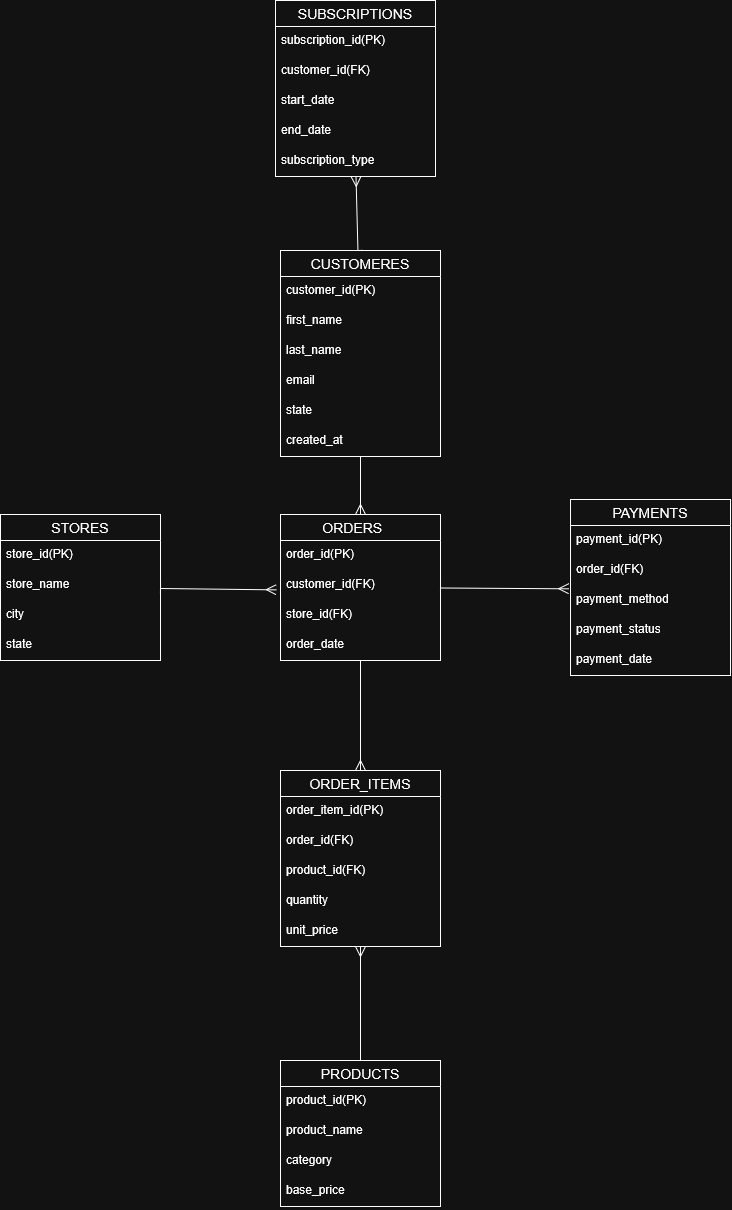

The diagram above was exported from draw.io. Its source (the exported page's mxGraphModel, read from the mxfile embedded in the PNG):
<mxGraphModel dx="1747" dy="5669" grid="1" gridSize="10" guides="1" tooltips="1" connect="1" arrows="1" fold="1" page="1" pageScale="1" pageWidth="850" pageHeight="1100" math="0" shadow="0">
  <root>
    <mxCell id="0" />
    <mxCell id="1" parent="0" />
    <mxCell id="4M_aSBMk6hxm-KttHcg2-112" edge="1" parent="1" source="4M_aSBMk6hxm-KttHcg2-30" style="edgeStyle=none;curved=0;rounded=0;orthogonalLoop=1;jettySize=auto;html=1;fontSize=12;startSize=8;endSize=8;strokeColor=none;" value="">
      <mxGeometry relative="1" as="geometry">
        <mxPoint x="620.0000000000002" y="-2997.2962962962965" as="targetPoint" />
      </mxGeometry>
    </mxCell>
    <mxCell id="4M_aSBMk6hxm-KttHcg2-115" edge="1" parent="1" source="4M_aSBMk6hxm-KttHcg2-30" style="edgeStyle=none;curved=1;rounded=0;orthogonalLoop=1;jettySize=auto;html=1;fontSize=12;startSize=8;endSize=8;entryX=0.5;entryY=0;entryDx=0;entryDy=0;endArrow=ERmany;endFill=0;" target="4M_aSBMk6hxm-KttHcg2-45" value="">
      <mxGeometry relative="1" as="geometry">
        <mxPoint x="430" y="-2880" as="targetPoint" />
      </mxGeometry>
    </mxCell>
    <mxCell id="4M_aSBMk6hxm-KttHcg2-138" edge="1" parent="1" source="4M_aSBMk6hxm-KttHcg2-30" style="edgeStyle=none;curved=1;rounded=0;orthogonalLoop=1;jettySize=auto;html=1;fontSize=12;startSize=8;endSize=8;startArrow=baseDash;startFill=0;endArrow=ERmany;endFill=0;" target="4M_aSBMk6hxm-KttHcg2-137" value="">
      <mxGeometry relative="1" as="geometry" />
    </mxCell>
    <mxCell id="4M_aSBMk6hxm-KttHcg2-30" parent="1" style="swimlane;fontStyle=0;childLayout=stackLayout;horizontal=1;startSize=26;horizontalStack=0;resizeParent=1;resizeParentMax=0;resizeLast=0;collapsible=1;marginBottom=0;align=center;fontSize=14;" value="CUSTOMERES" vertex="1">
      <mxGeometry height="206" width="160" x="350" y="-3120" as="geometry" />
    </mxCell>
    <mxCell id="4M_aSBMk6hxm-KttHcg2-31" parent="4M_aSBMk6hxm-KttHcg2-30" style="text;strokeColor=none;fillColor=none;spacingLeft=4;spacingRight=4;overflow=hidden;rotatable=0;points=[[0,0.5],[1,0.5]];portConstraint=eastwest;fontSize=12;whiteSpace=wrap;html=1;" value="customer_id(PK)" vertex="1">
      <mxGeometry height="30" width="160" y="26" as="geometry" />
    </mxCell>
    <mxCell id="4M_aSBMk6hxm-KttHcg2-32" parent="4M_aSBMk6hxm-KttHcg2-30" style="text;strokeColor=none;fillColor=none;spacingLeft=4;spacingRight=4;overflow=hidden;rotatable=0;points=[[0,0.5],[1,0.5]];portConstraint=eastwest;fontSize=12;whiteSpace=wrap;html=1;" value="first_name" vertex="1">
      <mxGeometry height="30" width="160" y="56" as="geometry" />
    </mxCell>
    <mxCell id="4M_aSBMk6hxm-KttHcg2-33" parent="4M_aSBMk6hxm-KttHcg2-30" style="text;strokeColor=none;fillColor=none;spacingLeft=4;spacingRight=4;overflow=hidden;rotatable=0;points=[[0,0.5],[1,0.5]];portConstraint=eastwest;fontSize=12;whiteSpace=wrap;html=1;" value="last_name" vertex="1">
      <mxGeometry height="30" width="160" y="86" as="geometry" />
    </mxCell>
    <mxCell id="4M_aSBMk6hxm-KttHcg2-34" parent="4M_aSBMk6hxm-KttHcg2-30" style="text;strokeColor=none;fillColor=none;spacingLeft=4;spacingRight=4;overflow=hidden;rotatable=0;points=[[0,0.5],[1,0.5]];portConstraint=eastwest;fontSize=12;whiteSpace=wrap;html=1;" value="email" vertex="1">
      <mxGeometry height="30" width="160" y="116" as="geometry" />
    </mxCell>
    <mxCell id="4M_aSBMk6hxm-KttHcg2-35" parent="4M_aSBMk6hxm-KttHcg2-30" style="text;strokeColor=none;fillColor=none;spacingLeft=4;spacingRight=4;overflow=hidden;rotatable=0;points=[[0,0.5],[1,0.5]];portConstraint=eastwest;fontSize=12;whiteSpace=wrap;html=1;" value="state" vertex="1">
      <mxGeometry height="30" width="160" y="146" as="geometry" />
    </mxCell>
    <mxCell id="4M_aSBMk6hxm-KttHcg2-36" parent="4M_aSBMk6hxm-KttHcg2-30" style="text;strokeColor=none;fillColor=none;spacingLeft=4;spacingRight=4;overflow=hidden;rotatable=0;points=[[0,0.5],[1,0.5]];portConstraint=eastwest;fontSize=12;whiteSpace=wrap;html=1;" value="created_at" vertex="1">
      <mxGeometry height="30" width="160" y="176" as="geometry" />
    </mxCell>
    <mxCell id="4M_aSBMk6hxm-KttHcg2-118" edge="1" parent="1" source="4M_aSBMk6hxm-KttHcg2-45" style="edgeStyle=none;curved=1;rounded=0;orthogonalLoop=1;jettySize=auto;html=1;fontSize=12;startSize=8;endSize=8;entryX=0.5;entryY=0;entryDx=0;entryDy=0;startArrow=baseDash;startFill=0;endArrow=ERmany;endFill=0;" value="">
      <mxGeometry relative="1" as="geometry">
        <mxPoint x="429.9999999999998" y="-2600" as="targetPoint" />
      </mxGeometry>
    </mxCell>
    <mxCell id="4M_aSBMk6hxm-KttHcg2-146" edge="1" parent="1" source="4M_aSBMk6hxm-KttHcg2-45" style="edgeStyle=none;curved=1;rounded=0;orthogonalLoop=1;jettySize=auto;html=1;fontSize=12;startSize=8;endSize=8;entryX=-0.011;entryY=0.111;entryDx=0;entryDy=0;entryPerimeter=0;startArrow=baseDash;startFill=0;endArrow=ERmany;endFill=0;" target="4M_aSBMk6hxm-KttHcg2-143" value="">
      <mxGeometry relative="1" as="geometry" />
    </mxCell>
    <mxCell id="4M_aSBMk6hxm-KttHcg2-45" parent="1" style="swimlane;fontStyle=0;childLayout=stackLayout;horizontal=1;startSize=26;horizontalStack=0;resizeParent=1;resizeParentMax=0;resizeLast=0;collapsible=1;marginBottom=0;align=center;fontSize=14;" value="ORDERS    " vertex="1">
      <mxGeometry height="146" width="160" x="350" y="-2856" as="geometry" />
    </mxCell>
    <mxCell id="4M_aSBMk6hxm-KttHcg2-46" parent="4M_aSBMk6hxm-KttHcg2-45" style="text;strokeColor=none;fillColor=none;spacingLeft=4;spacingRight=4;overflow=hidden;rotatable=0;points=[[0,0.5],[1,0.5]];portConstraint=eastwest;fontSize=12;whiteSpace=wrap;html=1;" value="order_id(PK)" vertex="1">
      <mxGeometry height="30" width="160" y="26" as="geometry" />
    </mxCell>
    <mxCell id="4M_aSBMk6hxm-KttHcg2-47" parent="4M_aSBMk6hxm-KttHcg2-45" style="text;strokeColor=none;fillColor=none;spacingLeft=4;spacingRight=4;overflow=hidden;rotatable=0;points=[[0,0.5],[1,0.5]];portConstraint=eastwest;fontSize=12;whiteSpace=wrap;html=1;" value="customer_id(FK)" vertex="1">
      <mxGeometry height="30" width="160" y="56" as="geometry" />
    </mxCell>
    <mxCell id="4M_aSBMk6hxm-KttHcg2-48" parent="4M_aSBMk6hxm-KttHcg2-45" style="text;strokeColor=none;fillColor=none;spacingLeft=4;spacingRight=4;overflow=hidden;rotatable=0;points=[[0,0.5],[1,0.5]];portConstraint=eastwest;fontSize=12;whiteSpace=wrap;html=1;" value="store_id(FK)" vertex="1">
      <mxGeometry height="30" width="160" y="86" as="geometry" />
    </mxCell>
    <mxCell id="4M_aSBMk6hxm-KttHcg2-50" parent="4M_aSBMk6hxm-KttHcg2-45" style="text;strokeColor=none;fillColor=none;spacingLeft=4;spacingRight=4;overflow=hidden;rotatable=0;points=[[0,0.5],[1,0.5]];portConstraint=eastwest;fontSize=12;whiteSpace=wrap;html=1;" value="order_date" vertex="1">
      <mxGeometry height="30" width="160" y="116" as="geometry" />
    </mxCell>
    <mxCell id="4M_aSBMk6hxm-KttHcg2-72" parent="1" style="swimlane;fontStyle=0;childLayout=stackLayout;horizontal=1;startSize=26;horizontalStack=0;resizeParent=1;resizeParentMax=0;resizeLast=0;collapsible=1;marginBottom=0;align=center;fontSize=14;" value="ORDER_ITEMS" vertex="1">
      <mxGeometry height="176" width="160" x="350" y="-2600" as="geometry" />
    </mxCell>
    <mxCell id="4M_aSBMk6hxm-KttHcg2-73" parent="4M_aSBMk6hxm-KttHcg2-72" style="text;strokeColor=none;fillColor=none;spacingLeft=4;spacingRight=4;overflow=hidden;rotatable=0;points=[[0,0.5],[1,0.5]];portConstraint=eastwest;fontSize=12;whiteSpace=wrap;html=1;" value="order_item_id(PK)" vertex="1">
      <mxGeometry height="30" width="160" y="26" as="geometry" />
    </mxCell>
    <mxCell id="4M_aSBMk6hxm-KttHcg2-74" parent="4M_aSBMk6hxm-KttHcg2-72" style="text;strokeColor=none;fillColor=none;spacingLeft=4;spacingRight=4;overflow=hidden;rotatable=0;points=[[0,0.5],[1,0.5]];portConstraint=eastwest;fontSize=12;whiteSpace=wrap;html=1;" value="order_id(FK)" vertex="1">
      <mxGeometry height="30" width="160" y="56" as="geometry" />
    </mxCell>
    <mxCell id="4M_aSBMk6hxm-KttHcg2-75" parent="4M_aSBMk6hxm-KttHcg2-72" style="text;strokeColor=none;fillColor=none;spacingLeft=4;spacingRight=4;overflow=hidden;rotatable=0;points=[[0,0.5],[1,0.5]];portConstraint=eastwest;fontSize=12;whiteSpace=wrap;html=1;" value="product_id(FK)" vertex="1">
      <mxGeometry height="30" width="160" y="86" as="geometry" />
    </mxCell>
    <mxCell id="4M_aSBMk6hxm-KttHcg2-77" parent="4M_aSBMk6hxm-KttHcg2-72" style="text;strokeColor=none;fillColor=none;spacingLeft=4;spacingRight=4;overflow=hidden;rotatable=0;points=[[0,0.5],[1,0.5]];portConstraint=eastwest;fontSize=12;whiteSpace=wrap;html=1;" value="quantity" vertex="1">
      <mxGeometry height="30" width="160" y="116" as="geometry" />
    </mxCell>
    <mxCell id="4M_aSBMk6hxm-KttHcg2-76" parent="4M_aSBMk6hxm-KttHcg2-72" style="text;strokeColor=none;fillColor=none;spacingLeft=4;spacingRight=4;overflow=hidden;rotatable=0;points=[[0,0.5],[1,0.5]];portConstraint=eastwest;fontSize=12;whiteSpace=wrap;html=1;" value="unit_price" vertex="1">
      <mxGeometry height="30" width="160" y="146" as="geometry" />
    </mxCell>
    <mxCell id="4M_aSBMk6hxm-KttHcg2-117" edge="1" parent="1" source="4M_aSBMk6hxm-KttHcg2-83" style="edgeStyle=none;curved=1;rounded=0;orthogonalLoop=1;jettySize=auto;html=1;fontSize=12;startSize=8;endSize=8;endArrow=ERmany;endFill=0;startArrow=baseDash;startFill=0;" target="4M_aSBMk6hxm-KttHcg2-76" value="">
      <mxGeometry relative="1" as="geometry" />
    </mxCell>
    <mxCell id="4M_aSBMk6hxm-KttHcg2-83" parent="1" style="swimlane;fontStyle=0;childLayout=stackLayout;horizontal=1;startSize=26;horizontalStack=0;resizeParent=1;resizeParentMax=0;resizeLast=0;collapsible=1;marginBottom=0;align=center;fontSize=14;" value="PRODUCTS" vertex="1">
      <mxGeometry height="146" width="160" x="350" y="-2310" as="geometry" />
    </mxCell>
    <mxCell id="4M_aSBMk6hxm-KttHcg2-84" parent="4M_aSBMk6hxm-KttHcg2-83" style="text;strokeColor=none;fillColor=none;spacingLeft=4;spacingRight=4;overflow=hidden;rotatable=0;points=[[0,0.5],[1,0.5]];portConstraint=eastwest;fontSize=12;whiteSpace=wrap;html=1;" value="product_id(PK)" vertex="1">
      <mxGeometry height="30" width="160" y="26" as="geometry" />
    </mxCell>
    <mxCell id="4M_aSBMk6hxm-KttHcg2-85" parent="4M_aSBMk6hxm-KttHcg2-83" style="text;strokeColor=none;fillColor=none;spacingLeft=4;spacingRight=4;overflow=hidden;rotatable=0;points=[[0,0.5],[1,0.5]];portConstraint=eastwest;fontSize=12;whiteSpace=wrap;html=1;" value="product_name" vertex="1">
      <mxGeometry height="30" width="160" y="56" as="geometry" />
    </mxCell>
    <mxCell id="4M_aSBMk6hxm-KttHcg2-86" parent="4M_aSBMk6hxm-KttHcg2-83" style="text;strokeColor=none;fillColor=none;spacingLeft=4;spacingRight=4;overflow=hidden;rotatable=0;points=[[0,0.5],[1,0.5]];portConstraint=eastwest;fontSize=12;whiteSpace=wrap;html=1;" value="category" vertex="1">
      <mxGeometry height="30" width="160" y="86" as="geometry" />
    </mxCell>
    <mxCell id="4M_aSBMk6hxm-KttHcg2-88" parent="4M_aSBMk6hxm-KttHcg2-83" style="text;strokeColor=none;fillColor=none;spacingLeft=4;spacingRight=4;overflow=hidden;rotatable=0;points=[[0,0.5],[1,0.5]];portConstraint=eastwest;fontSize=12;whiteSpace=wrap;html=1;" value="base_price" vertex="1">
      <mxGeometry height="30" width="160" y="116" as="geometry" />
    </mxCell>
    <mxCell id="4M_aSBMk6hxm-KttHcg2-139" edge="1" parent="1" source="4M_aSBMk6hxm-KttHcg2-126" style="edgeStyle=none;curved=1;rounded=0;orthogonalLoop=1;jettySize=auto;html=1;fontSize=12;startSize=8;endSize=8;entryX=-0.026;entryY=-0.355;entryDx=0;entryDy=0;entryPerimeter=0;startArrow=baseDash;startFill=0;endArrow=ERmany;endFill=0;" target="4M_aSBMk6hxm-KttHcg2-48" value="">
      <mxGeometry relative="1" as="geometry" />
    </mxCell>
    <mxCell id="4M_aSBMk6hxm-KttHcg2-126" parent="1" style="swimlane;fontStyle=0;childLayout=stackLayout;horizontal=1;startSize=26;horizontalStack=0;resizeParent=1;resizeParentMax=0;resizeLast=0;collapsible=1;marginBottom=0;align=center;fontSize=14;" value="STORES" vertex="1">
      <mxGeometry height="146" width="160" x="70" y="-2856" as="geometry" />
    </mxCell>
    <mxCell id="4M_aSBMk6hxm-KttHcg2-127" parent="4M_aSBMk6hxm-KttHcg2-126" style="text;strokeColor=none;fillColor=none;spacingLeft=4;spacingRight=4;overflow=hidden;rotatable=0;points=[[0,0.5],[1,0.5]];portConstraint=eastwest;fontSize=12;whiteSpace=wrap;html=1;" value="store_id(PK)" vertex="1">
      <mxGeometry height="30" width="160" y="26" as="geometry" />
    </mxCell>
    <mxCell id="4M_aSBMk6hxm-KttHcg2-128" parent="4M_aSBMk6hxm-KttHcg2-126" style="text;strokeColor=none;fillColor=none;spacingLeft=4;spacingRight=4;overflow=hidden;rotatable=0;points=[[0,0.5],[1,0.5]];portConstraint=eastwest;fontSize=12;whiteSpace=wrap;html=1;" value="store_name" vertex="1">
      <mxGeometry height="30" width="160" y="56" as="geometry" />
    </mxCell>
    <mxCell id="4M_aSBMk6hxm-KttHcg2-129" parent="4M_aSBMk6hxm-KttHcg2-126" style="text;strokeColor=none;fillColor=none;spacingLeft=4;spacingRight=4;overflow=hidden;rotatable=0;points=[[0,0.5],[1,0.5]];portConstraint=eastwest;fontSize=12;whiteSpace=wrap;html=1;" value="city" vertex="1">
      <mxGeometry height="30" width="160" y="86" as="geometry" />
    </mxCell>
    <mxCell id="4M_aSBMk6hxm-KttHcg2-130" parent="4M_aSBMk6hxm-KttHcg2-126" style="text;strokeColor=none;fillColor=none;spacingLeft=4;spacingRight=4;overflow=hidden;rotatable=0;points=[[0,0.5],[1,0.5]];portConstraint=eastwest;fontSize=12;whiteSpace=wrap;html=1;" value="state" vertex="1">
      <mxGeometry height="30" width="160" y="116" as="geometry" />
    </mxCell>
    <mxCell id="4M_aSBMk6hxm-KttHcg2-132" parent="1" style="swimlane;fontStyle=0;childLayout=stackLayout;horizontal=1;startSize=26;horizontalStack=0;resizeParent=1;resizeParentMax=0;resizeLast=0;collapsible=1;marginBottom=0;align=center;fontSize=14;" value="SUBSCRIPTIONS" vertex="1">
      <mxGeometry height="176" width="160" x="345" y="-3370" as="geometry" />
    </mxCell>
    <mxCell id="4M_aSBMk6hxm-KttHcg2-133" parent="4M_aSBMk6hxm-KttHcg2-132" style="text;strokeColor=none;fillColor=none;spacingLeft=4;spacingRight=4;overflow=hidden;rotatable=0;points=[[0,0.5],[1,0.5]];portConstraint=eastwest;fontSize=12;whiteSpace=wrap;html=1;" value="subscription_id(PK)" vertex="1">
      <mxGeometry height="30" width="160" y="26" as="geometry" />
    </mxCell>
    <mxCell id="4M_aSBMk6hxm-KttHcg2-134" parent="4M_aSBMk6hxm-KttHcg2-132" style="text;strokeColor=none;fillColor=none;spacingLeft=4;spacingRight=4;overflow=hidden;rotatable=0;points=[[0,0.5],[1,0.5]];portConstraint=eastwest;fontSize=12;whiteSpace=wrap;html=1;" value="customer_id(FK)" vertex="1">
      <mxGeometry height="30" width="160" y="56" as="geometry" />
    </mxCell>
    <mxCell id="4M_aSBMk6hxm-KttHcg2-135" parent="4M_aSBMk6hxm-KttHcg2-132" style="text;strokeColor=none;fillColor=none;spacingLeft=4;spacingRight=4;overflow=hidden;rotatable=0;points=[[0,0.5],[1,0.5]];portConstraint=eastwest;fontSize=12;whiteSpace=wrap;html=1;" value="start_date" vertex="1">
      <mxGeometry height="30" width="160" y="86" as="geometry" />
    </mxCell>
    <mxCell id="4M_aSBMk6hxm-KttHcg2-136" parent="4M_aSBMk6hxm-KttHcg2-132" style="text;strokeColor=none;fillColor=none;spacingLeft=4;spacingRight=4;overflow=hidden;rotatable=0;points=[[0,0.5],[1,0.5]];portConstraint=eastwest;fontSize=12;whiteSpace=wrap;html=1;" value="end_date" vertex="1">
      <mxGeometry height="30" width="160" y="116" as="geometry" />
    </mxCell>
    <mxCell id="4M_aSBMk6hxm-KttHcg2-137" parent="4M_aSBMk6hxm-KttHcg2-132" style="text;strokeColor=none;fillColor=none;spacingLeft=4;spacingRight=4;overflow=hidden;rotatable=0;points=[[0,0.5],[1,0.5]];portConstraint=eastwest;fontSize=12;whiteSpace=wrap;html=1;" value="subscription_type" vertex="1">
      <mxGeometry height="30" width="160" y="146" as="geometry" />
    </mxCell>
    <mxCell id="4M_aSBMk6hxm-KttHcg2-140" parent="1" style="swimlane;fontStyle=0;childLayout=stackLayout;horizontal=1;startSize=26;horizontalStack=0;resizeParent=1;resizeParentMax=0;resizeLast=0;collapsible=1;marginBottom=0;align=center;fontSize=14;" value="PAYMENTS" vertex="1">
      <mxGeometry height="176" width="160" x="640" y="-2871" as="geometry" />
    </mxCell>
    <mxCell id="4M_aSBMk6hxm-KttHcg2-141" parent="4M_aSBMk6hxm-KttHcg2-140" style="text;strokeColor=none;fillColor=none;spacingLeft=4;spacingRight=4;overflow=hidden;rotatable=0;points=[[0,0.5],[1,0.5]];portConstraint=eastwest;fontSize=12;whiteSpace=wrap;html=1;" value="payment_id(PK)" vertex="1">
      <mxGeometry height="30" width="160" y="26" as="geometry" />
    </mxCell>
    <mxCell id="4M_aSBMk6hxm-KttHcg2-142" parent="4M_aSBMk6hxm-KttHcg2-140" style="text;strokeColor=none;fillColor=none;spacingLeft=4;spacingRight=4;overflow=hidden;rotatable=0;points=[[0,0.5],[1,0.5]];portConstraint=eastwest;fontSize=12;whiteSpace=wrap;html=1;" value="order_id(FK)" vertex="1">
      <mxGeometry height="30" width="160" y="56" as="geometry" />
    </mxCell>
    <mxCell id="4M_aSBMk6hxm-KttHcg2-143" parent="4M_aSBMk6hxm-KttHcg2-140" style="text;strokeColor=none;fillColor=none;spacingLeft=4;spacingRight=4;overflow=hidden;rotatable=0;points=[[0,0.5],[1,0.5]];portConstraint=eastwest;fontSize=12;whiteSpace=wrap;html=1;" value="payment_method" vertex="1">
      <mxGeometry height="30" width="160" y="86" as="geometry" />
    </mxCell>
    <mxCell id="4M_aSBMk6hxm-KttHcg2-144" parent="4M_aSBMk6hxm-KttHcg2-140" style="text;strokeColor=none;fillColor=none;spacingLeft=4;spacingRight=4;overflow=hidden;rotatable=0;points=[[0,0.5],[1,0.5]];portConstraint=eastwest;fontSize=12;whiteSpace=wrap;html=1;" value="payment_status" vertex="1">
      <mxGeometry height="30" width="160" y="116" as="geometry" />
    </mxCell>
    <mxCell id="4M_aSBMk6hxm-KttHcg2-145" parent="4M_aSBMk6hxm-KttHcg2-140" style="text;strokeColor=none;fillColor=none;spacingLeft=4;spacingRight=4;overflow=hidden;rotatable=0;points=[[0,0.5],[1,0.5]];portConstraint=eastwest;fontSize=12;whiteSpace=wrap;html=1;" value="payment_date" vertex="1">
      <mxGeometry height="30" width="160" y="146" as="geometry" />
    </mxCell>
  </root>
</mxGraphModel>